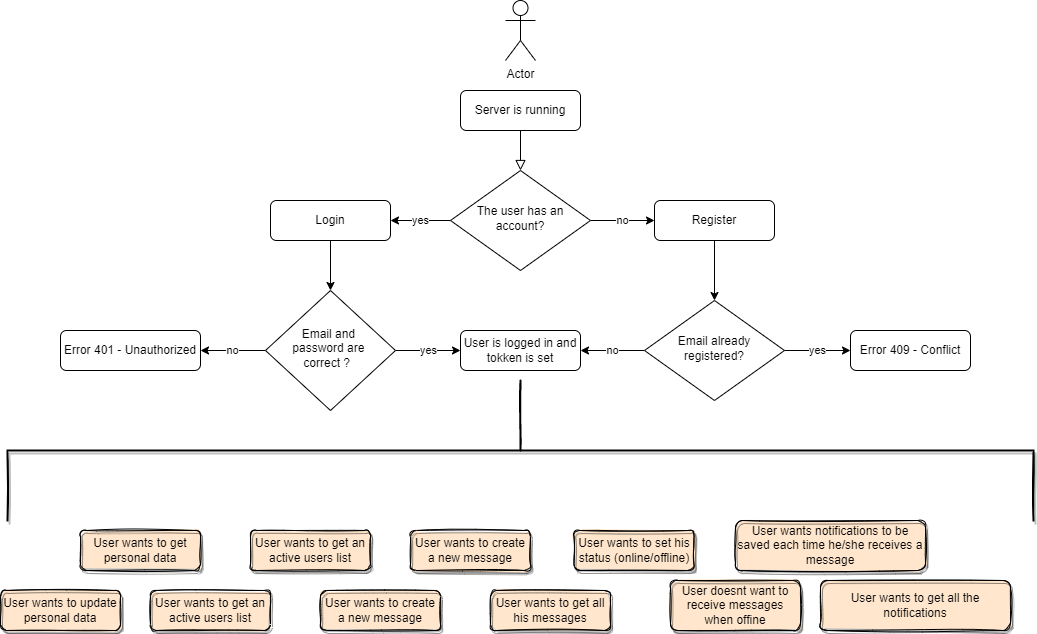

The diagram above was exported from draw.io. Its source (the exported page's mxGraphModel, read from the mxfile embedded in the PNG):
<mxGraphModel dx="2249" dy="1931" grid="1" gridSize="10" guides="1" tooltips="1" connect="1" arrows="1" fold="1" page="1" pageScale="1" pageWidth="827" pageHeight="1169" math="0" shadow="0">
  <root>
    <mxCell id="WIyWlLk6GJQsqaUBKTNV-0" />
    <mxCell id="WIyWlLk6GJQsqaUBKTNV-1" parent="WIyWlLk6GJQsqaUBKTNV-0" />
    <mxCell id="WIyWlLk6GJQsqaUBKTNV-2" value="" style="rounded=0;html=1;jettySize=auto;orthogonalLoop=1;fontSize=11;endArrow=block;endFill=0;endSize=8;strokeWidth=1;shadow=0;labelBackgroundColor=none;edgeStyle=orthogonalEdgeStyle;" parent="WIyWlLk6GJQsqaUBKTNV-1" source="WIyWlLk6GJQsqaUBKTNV-3" target="WIyWlLk6GJQsqaUBKTNV-6" edge="1">
      <mxGeometry relative="1" as="geometry" />
    </mxCell>
    <mxCell id="WIyWlLk6GJQsqaUBKTNV-3" value="Server is running" style="rounded=1;whiteSpace=wrap;html=1;fontSize=12;glass=0;strokeWidth=1;shadow=0;" parent="WIyWlLk6GJQsqaUBKTNV-1" vertex="1">
      <mxGeometry x="160" y="80" width="120" height="40" as="geometry" />
    </mxCell>
    <mxCell id="MXW1nVCAj6bkcL-3OMfm-9" value="yes" style="edgeStyle=orthogonalEdgeStyle;rounded=0;orthogonalLoop=1;jettySize=auto;html=1;exitX=0;exitY=0.5;exitDx=0;exitDy=0;entryX=1;entryY=0.5;entryDx=0;entryDy=0;" edge="1" parent="WIyWlLk6GJQsqaUBKTNV-1" source="WIyWlLk6GJQsqaUBKTNV-6" target="MXW1nVCAj6bkcL-3OMfm-3">
      <mxGeometry relative="1" as="geometry" />
    </mxCell>
    <mxCell id="MXW1nVCAj6bkcL-3OMfm-10" value="no" style="edgeStyle=orthogonalEdgeStyle;rounded=0;orthogonalLoop=1;jettySize=auto;html=1;exitX=1;exitY=0.5;exitDx=0;exitDy=0;entryX=0;entryY=0.5;entryDx=0;entryDy=0;" edge="1" parent="WIyWlLk6GJQsqaUBKTNV-1" source="WIyWlLk6GJQsqaUBKTNV-6" target="WIyWlLk6GJQsqaUBKTNV-7">
      <mxGeometry relative="1" as="geometry" />
    </mxCell>
    <mxCell id="WIyWlLk6GJQsqaUBKTNV-6" value="The user has an account?" style="rhombus;whiteSpace=wrap;html=1;shadow=0;fontFamily=Helvetica;fontSize=12;align=center;strokeWidth=1;spacing=6;spacingTop=-4;" parent="WIyWlLk6GJQsqaUBKTNV-1" vertex="1">
      <mxGeometry x="150" y="160" width="140" height="100" as="geometry" />
    </mxCell>
    <mxCell id="MXW1nVCAj6bkcL-3OMfm-6" style="edgeStyle=orthogonalEdgeStyle;rounded=0;orthogonalLoop=1;jettySize=auto;html=1;exitX=0.5;exitY=1;exitDx=0;exitDy=0;" edge="1" parent="WIyWlLk6GJQsqaUBKTNV-1" source="WIyWlLk6GJQsqaUBKTNV-7" target="MXW1nVCAj6bkcL-3OMfm-4">
      <mxGeometry relative="1" as="geometry" />
    </mxCell>
    <mxCell id="WIyWlLk6GJQsqaUBKTNV-7" value="Register" style="rounded=1;whiteSpace=wrap;html=1;fontSize=12;glass=0;strokeWidth=1;shadow=0;" parent="WIyWlLk6GJQsqaUBKTNV-1" vertex="1">
      <mxGeometry x="354" y="190" width="120" height="40" as="geometry" />
    </mxCell>
    <mxCell id="WIyWlLk6GJQsqaUBKTNV-11" value="User wants to update personal data" style="rounded=1;whiteSpace=wrap;html=1;fontSize=12;glass=0;strokeWidth=1;shadow=1;sketch=1;gradientColor=none;fillColor=#FFE6CC;fillStyle=solid;strokeColor=default;" parent="WIyWlLk6GJQsqaUBKTNV-1" vertex="1">
      <mxGeometry x="-300" y="580" width="120" height="40" as="geometry" />
    </mxCell>
    <mxCell id="MXW1nVCAj6bkcL-3OMfm-0" value="Actor" style="shape=umlActor;verticalLabelPosition=bottom;verticalAlign=top;html=1;outlineConnect=0;" vertex="1" parent="WIyWlLk6GJQsqaUBKTNV-1">
      <mxGeometry x="205" y="-10" width="30" height="60" as="geometry" />
    </mxCell>
    <mxCell id="MXW1nVCAj6bkcL-3OMfm-13" style="edgeStyle=orthogonalEdgeStyle;rounded=0;orthogonalLoop=1;jettySize=auto;html=1;exitX=0.5;exitY=1;exitDx=0;exitDy=0;entryX=0.5;entryY=0;entryDx=0;entryDy=0;" edge="1" parent="WIyWlLk6GJQsqaUBKTNV-1" source="MXW1nVCAj6bkcL-3OMfm-3" target="MXW1nVCAj6bkcL-3OMfm-14">
      <mxGeometry relative="1" as="geometry">
        <mxPoint x="30" y="270" as="targetPoint" />
      </mxGeometry>
    </mxCell>
    <mxCell id="MXW1nVCAj6bkcL-3OMfm-3" value="Login" style="rounded=1;whiteSpace=wrap;html=1;fontSize=12;glass=0;strokeWidth=1;shadow=0;" vertex="1" parent="WIyWlLk6GJQsqaUBKTNV-1">
      <mxGeometry x="-30" y="190" width="120" height="40" as="geometry" />
    </mxCell>
    <mxCell id="MXW1nVCAj6bkcL-3OMfm-8" value="yes" style="edgeStyle=orthogonalEdgeStyle;rounded=0;orthogonalLoop=1;jettySize=auto;html=1;exitX=1;exitY=0.5;exitDx=0;exitDy=0;entryX=0;entryY=0.5;entryDx=0;entryDy=0;" edge="1" parent="WIyWlLk6GJQsqaUBKTNV-1" source="MXW1nVCAj6bkcL-3OMfm-4" target="MXW1nVCAj6bkcL-3OMfm-7">
      <mxGeometry relative="1" as="geometry" />
    </mxCell>
    <mxCell id="MXW1nVCAj6bkcL-3OMfm-12" value="no" style="edgeStyle=orthogonalEdgeStyle;rounded=0;orthogonalLoop=1;jettySize=auto;html=1;exitX=0;exitY=0.5;exitDx=0;exitDy=0;entryX=1;entryY=0.5;entryDx=0;entryDy=0;" edge="1" parent="WIyWlLk6GJQsqaUBKTNV-1" source="MXW1nVCAj6bkcL-3OMfm-4" target="MXW1nVCAj6bkcL-3OMfm-11">
      <mxGeometry relative="1" as="geometry" />
    </mxCell>
    <mxCell id="MXW1nVCAj6bkcL-3OMfm-4" value="Email already registered?" style="rhombus;whiteSpace=wrap;html=1;shadow=0;fontFamily=Helvetica;fontSize=12;align=center;strokeWidth=1;spacing=6;spacingTop=-4;" vertex="1" parent="WIyWlLk6GJQsqaUBKTNV-1">
      <mxGeometry x="344" y="290" width="140" height="100" as="geometry" />
    </mxCell>
    <mxCell id="MXW1nVCAj6bkcL-3OMfm-7" value="Error 409 - Conflict" style="rounded=1;whiteSpace=wrap;html=1;fontSize=12;glass=0;strokeWidth=1;shadow=0;" vertex="1" parent="WIyWlLk6GJQsqaUBKTNV-1">
      <mxGeometry x="550" y="320" width="120" height="40" as="geometry" />
    </mxCell>
    <mxCell id="MXW1nVCAj6bkcL-3OMfm-11" value="User is logged in and tokken is set" style="rounded=1;whiteSpace=wrap;html=1;fontSize=12;glass=0;strokeWidth=1;shadow=0;" vertex="1" parent="WIyWlLk6GJQsqaUBKTNV-1">
      <mxGeometry x="160" y="320" width="120" height="40" as="geometry" />
    </mxCell>
    <mxCell id="MXW1nVCAj6bkcL-3OMfm-15" value="yes" style="edgeStyle=orthogonalEdgeStyle;rounded=0;orthogonalLoop=1;jettySize=auto;html=1;exitX=1;exitY=0.5;exitDx=0;exitDy=0;" edge="1" parent="WIyWlLk6GJQsqaUBKTNV-1" source="MXW1nVCAj6bkcL-3OMfm-14" target="MXW1nVCAj6bkcL-3OMfm-11">
      <mxGeometry relative="1" as="geometry" />
    </mxCell>
    <mxCell id="MXW1nVCAj6bkcL-3OMfm-17" value="no" style="edgeStyle=orthogonalEdgeStyle;rounded=0;orthogonalLoop=1;jettySize=auto;html=1;exitX=0;exitY=0.5;exitDx=0;exitDy=0;entryX=1;entryY=0.5;entryDx=0;entryDy=0;" edge="1" parent="WIyWlLk6GJQsqaUBKTNV-1" source="MXW1nVCAj6bkcL-3OMfm-14" target="MXW1nVCAj6bkcL-3OMfm-16">
      <mxGeometry relative="1" as="geometry" />
    </mxCell>
    <mxCell id="MXW1nVCAj6bkcL-3OMfm-14" value="Email and &lt;br&gt;password are &lt;br&gt;correct ?&amp;nbsp;&amp;nbsp;" style="rhombus;whiteSpace=wrap;html=1;shadow=0;fontFamily=Helvetica;fontSize=12;align=center;strokeWidth=1;spacing=6;spacingTop=-4;" vertex="1" parent="WIyWlLk6GJQsqaUBKTNV-1">
      <mxGeometry x="-35" y="280" width="130" height="120" as="geometry" />
    </mxCell>
    <mxCell id="MXW1nVCAj6bkcL-3OMfm-16" value="Error 401 - Unauthorized" style="rounded=1;whiteSpace=wrap;html=1;fontSize=12;glass=0;strokeWidth=1;shadow=0;" vertex="1" parent="WIyWlLk6GJQsqaUBKTNV-1">
      <mxGeometry x="-240" y="320" width="140" height="40" as="geometry" />
    </mxCell>
    <mxCell id="MXW1nVCAj6bkcL-3OMfm-18" value="User wants to get personal data" style="rounded=1;whiteSpace=wrap;html=1;fontSize=12;glass=0;strokeWidth=1;shadow=1;sketch=1;gradientColor=none;fillColor=#FFE6CC;fillStyle=solid;strokeColor=default;" vertex="1" parent="WIyWlLk6GJQsqaUBKTNV-1">
      <mxGeometry x="-220" y="520" width="120" height="40" as="geometry" />
    </mxCell>
    <mxCell id="MXW1nVCAj6bkcL-3OMfm-19" value="User wants to get an active users list" style="rounded=1;whiteSpace=wrap;html=1;fontSize=12;glass=0;strokeWidth=1;shadow=1;sketch=1;gradientColor=none;fillColor=#FFE6CC;fillStyle=solid;strokeColor=default;" vertex="1" parent="WIyWlLk6GJQsqaUBKTNV-1">
      <mxGeometry x="-150" y="580" width="120" height="40" as="geometry" />
    </mxCell>
    <mxCell id="MXW1nVCAj6bkcL-3OMfm-20" value="User wants to get an active users list" style="rounded=1;whiteSpace=wrap;html=1;fontSize=12;glass=0;strokeWidth=1;shadow=1;sketch=1;gradientColor=none;fillColor=#FFE6CC;fillStyle=solid;strokeColor=default;" vertex="1" parent="WIyWlLk6GJQsqaUBKTNV-1">
      <mxGeometry x="-50" y="520" width="120" height="40" as="geometry" />
    </mxCell>
    <mxCell id="MXW1nVCAj6bkcL-3OMfm-21" value="User wants to create a new message" style="rounded=1;whiteSpace=wrap;html=1;fontSize=12;glass=0;strokeWidth=1;shadow=1;sketch=1;gradientColor=none;fillColor=#FFE6CC;fillStyle=solid;strokeColor=default;" vertex="1" parent="WIyWlLk6GJQsqaUBKTNV-1">
      <mxGeometry x="20" y="580" width="120" height="40" as="geometry" />
    </mxCell>
    <mxCell id="MXW1nVCAj6bkcL-3OMfm-22" value="User wants to create a new message" style="rounded=1;whiteSpace=wrap;html=1;fontSize=12;glass=0;strokeWidth=1;shadow=1;sketch=1;gradientColor=none;fillColor=#FFE6CC;fillStyle=solid;strokeColor=default;" vertex="1" parent="WIyWlLk6GJQsqaUBKTNV-1">
      <mxGeometry x="110" y="520" width="120" height="40" as="geometry" />
    </mxCell>
    <mxCell id="MXW1nVCAj6bkcL-3OMfm-23" value="User wants to get all his messages" style="rounded=1;whiteSpace=wrap;html=1;fontSize=12;glass=0;strokeWidth=1;shadow=1;sketch=1;gradientColor=none;fillColor=#FFE6CC;fillStyle=solid;strokeColor=default;" vertex="1" parent="WIyWlLk6GJQsqaUBKTNV-1">
      <mxGeometry x="190" y="580" width="120" height="40" as="geometry" />
    </mxCell>
    <mxCell id="MXW1nVCAj6bkcL-3OMfm-24" value="User wants to set his status (online/offline)" style="rounded=1;whiteSpace=wrap;html=1;fontSize=12;glass=0;strokeWidth=1;shadow=1;sketch=1;gradientColor=none;fillColor=#FFE6CC;fillStyle=solid;strokeColor=default;" vertex="1" parent="WIyWlLk6GJQsqaUBKTNV-1">
      <mxGeometry x="273.5" y="520" width="120" height="40" as="geometry" />
    </mxCell>
    <mxCell id="MXW1nVCAj6bkcL-3OMfm-25" value="User doesnt want to receive messages when offine" style="rounded=1;whiteSpace=wrap;html=1;fontSize=12;glass=0;strokeWidth=1;shadow=1;sketch=1;gradientColor=none;fillColor=#FFE6CC;fillStyle=solid;strokeColor=default;" vertex="1" parent="WIyWlLk6GJQsqaUBKTNV-1">
      <mxGeometry x="370" y="570" width="130" height="50" as="geometry" />
    </mxCell>
    <mxCell id="MXW1nVCAj6bkcL-3OMfm-26" value="User wants notifications to be saved each time he/she receives a message" style="rounded=1;whiteSpace=wrap;html=1;fontSize=12;glass=0;strokeWidth=1;shadow=1;sketch=1;gradientColor=none;fillColor=#FFE6CC;fillStyle=solid;strokeColor=default;" vertex="1" parent="WIyWlLk6GJQsqaUBKTNV-1">
      <mxGeometry x="435" y="510" width="190" height="50" as="geometry" />
    </mxCell>
    <mxCell id="MXW1nVCAj6bkcL-3OMfm-27" value="User wants to get all the notifications" style="rounded=1;whiteSpace=wrap;html=1;fontSize=12;glass=0;strokeWidth=1;shadow=1;sketch=1;gradientColor=none;fillColor=#FFE6CC;fillStyle=solid;strokeColor=default;" vertex="1" parent="WIyWlLk6GJQsqaUBKTNV-1">
      <mxGeometry x="520" y="570" width="190" height="50" as="geometry" />
    </mxCell>
    <mxCell id="MXW1nVCAj6bkcL-3OMfm-30" value="" style="strokeWidth=2;html=1;shape=mxgraph.flowchart.annotation_2;align=left;labelPosition=right;pointerEvents=1;shadow=1;glass=0;sketch=1;fillStyle=solid;fillColor=#FFE6CC;gradientColor=none;direction=south;" vertex="1" parent="WIyWlLk6GJQsqaUBKTNV-1">
      <mxGeometry x="-293" y="370" width="1026" height="140" as="geometry" />
    </mxCell>
  </root>
</mxGraphModel>